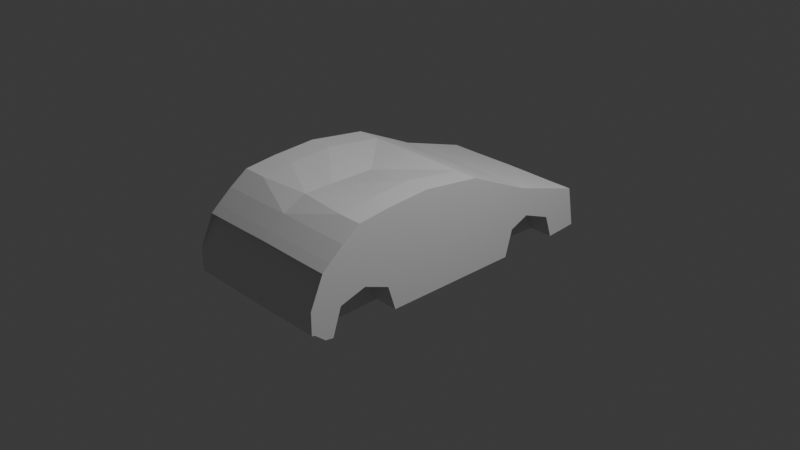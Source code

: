 # Source: carro.blend  (saved by Blender 5.0.118; exported with 4.5.12 LTS)
import bpy
from mathutils import Matrix  # noqa: F401  (used for matrix-valued properties, if any)

bpy.ops.wm.read_factory_settings(use_empty=True)
scene = bpy.context.scene
scene.name = 'Scene'

# ---- collections
col_collection = bpy.data.collections.new('Collection'); scene.collection.children.link(col_collection)

# ---- materials (node trees are filled in below, after node groups)
mat_material = bpy.data.materials.new('Material')
mat_material.alpha_threshold = 0.0
mat_material.use_backface_culling_lightprobe_volume = False
mat_material.roughness = 0.5
mat_material.line_color = (0.0, 0.0, 0.0, 1.0)

# ---- material node trees
mat_material.use_nodes = True; mat_material.node_tree.nodes.clear()
_N = mat_material.node_tree.nodes; _L = mat_material.node_tree.links
n0 = _N.new('ShaderNodeOutputMaterial'); n0.name = 'Material Output'; n0.location = (200, 100)
n1 = _N.new('ShaderNodeBsdfPrincipled'); n1.name = 'Principled BSDF'; n1.location = (-200, 100)
_L.new(n1.outputs[0], n0.inputs[0])
n0.is_active_output = True

# ---- world
world_world = bpy.data.worlds.new('World'); scene.world = world_world
world_world.use_nodes = True; world_world.node_tree.nodes.clear()
_N = world_world.node_tree.nodes; _L = world_world.node_tree.links
n0 = _N.new('ShaderNodeOutputWorld'); n0.name = 'World Output'; n0.location = (200, 100)
n1 = _N.new('ShaderNodeBackground'); n1.name = 'Background'; n1.location = (-200, 100)
n1.inputs[0].default_value = (0.05088, 0.05088, 0.05088, 1.0)
_L.new(n1.outputs[0], n0.inputs[0])
n0.is_active_output = True
world_world.color = (0.05088, 0.05088, 0.05088)
world_world.sun_shadow_jitter_overblur = 0.0

# ---- cameras
cam_camera = bpy.data.cameras.new('Camera')
cam_camera.clip_end = 100.0
cam_camera.ortho_scale = 7.314

# ---- lights
light_light = bpy.data.lights.new('Light', 'POINT')
light_light.energy = 1000.0
light_light.shadow_soft_size = 0.1

# ---- meshes
me_cube = bpy.data.meshes.new('Cube')
me_cube.from_pydata([(0.5637, 0.913, 0.328), (0.5637, 1.415, -0.3849), (0.5637, 0.2225, 0.6503), (0.5637, 0.7077, -0.3781), (0.5637, -1.198, 0.01635), (0.5637, 0.7885, -0.09353), (0.5637, -1.198, 0.01635), (0.5637, -0.8264, -0.3679), (0.5637, -1.25, 0.6672), (0.5637, -1.202, -0.3815), (0.5637, -1.196, 0.285), (0.5637, -1.444, 0.5315), (0.5637, -1.583, -0.3578), (0.5637, -1.6, 0.4026), (0.5637, -1.672, -0.343), (0.5637, -0.9141, -0.09562), (0.5637, -1.788, -0.2467), (0.5637, -1.198, 0.01635), (0.5637, -1.648, 0.2846), (0.5637, -1.682, 0.3314), (0.5637, -0.1147, -0.09464), (0.5637, -1.648, 0.2846), (0.5637, -1.648, 0.2846), (0.0, -1.648, 0.2903), (0.5637, -1.648, 0.2846), (0.5637, -1.648, 0.2846), (0.0, -1.648, 0.2903), (0.5637, -1.648, 0.2846), (0.0, -1.648, 0.2903), (0.5637, 1.767, -0.3611), (0.5637, 1.686, 0.08371), (0.5637, -0.9141, -0.09562), (0.5637, 1.715, -0.07471), (0.5637, 0.4558, 0.2828), (0.5637, 1.329, -0.1326), (0.5637, 0.7885, -0.09353), (0.5637, -0.9141, -0.09562), (0.5637, -1.198, 0.01635), (0.5637, -1.487, -0.06792), (0.5637, 1.736, -0.1902), (0.5637, -0.2976, 0.3145), (0.5637, 0.6155, 0.4668), (0.5637, 1.06, -0.3679), (0.5637, 0.4558, 0.2828), (0.5637, -0.2976, 0.3145), (0.5637, 1.004, -0.004573), (0.5637, -0.1061, -0.3727), (0.5637, -0.1147, -0.09464), (0.5637, 1.692, 0.05075), (0.5637, -1.198, 0.01635), (0.5637, 0.663, 0.404), (0.5637, 1.329, -0.1326), (0.5637, 1.415, -0.3849), (0.5637, 0.7885, -0.09353), (0.5637, 0.7077, -0.3781), (0.5637, 0.6155, 0.4668), (0.5637, 0.2225, 0.6503), (0.5637, -1.198, 0.01635), (0.5637, -0.9141, -0.09562), (0.5637, -0.8264, -0.3679), (0.5637, -0.901, 0.708), (0.5637, -1.198, 0.01635), (0.5637, -0.429, 0.7369), (0.5637, -0.1061, -0.3727), (0.5637, -1.25, 0.6672), (0.5637, 0.7885, -0.09353), (0.5637, -1.487, -0.06792), (0.5637, -1.583, -0.3578), (0.5637, -1.444, 0.5315), (0.5637, -1.672, -0.343), (0.5637, -1.6, 0.4026), (0.5637, -1.788, -0.2467), (0.5637, -0.9141, -0.09562), (0.5637, -1.825, 0.007269), (0.5637, -1.825, -0.1424), (0.5637, -1.825, -0.2358), (0.5637, -1.682, 0.3314), (0.5637, -0.8877, 0.285), (0.5637, -0.2976, 0.3145), (0.5637, -0.9141, -0.09562), (0.5637, -0.8877, 0.285), (0.5637, -1.196, 0.285), (0.5637, -1.196, 0.285), (0.5637, 0.7885, -0.09353), (0.5637, 0.4558, 0.2828), (0.5637, -0.8877, 0.285), (0.5637, -0.9141, -0.09562), (0.5637, 1.736, -0.1902), (0.5637, 1.767, -0.3611), (0.5637, 1.686, 0.08371), (0.5637, 0.4558, 0.2828), (0.5637, -0.8877, 0.285), (0.5637, -1.196, 0.285), (0.5637, -1.825, -0.01074), (0.5637, -1.825, -0.07931), (0.5637, -0.1147, -0.09464), (0.5637, -0.9141, -0.09562), (0.5637, 1.692, 0.05075), (0.5637, 1.715, -0.07471), (0.5637, -0.2976, 0.3145), (0.5637, -1.198, 0.01635), (0.5637, 1.004, -0.004573), (0.5637, -0.1147, -0.09464), (0.5637, 0.663, 0.404), (0.5637, 0.6155, 0.4668), (0.5637, 0.2225, 0.6503), (0.0, 0.8774, -0.3873), (0.5637, 0.7077, -0.3781), (0.0, 0.913, 0.3337), (0.5637, 0.913, 0.328), (0.5637, 1.06, -0.3679), (0.5637, 1.415, -0.3849), (0.0, 1.544, -0.3873), (0.0, 0.2225, 0.656), (0.0, 1.767, -0.3669), (0.0, 1.257, -0.3873), (0.0, 0.6155, 0.4726), (0.0, -0.8943, -0.3873), (0.5637, -0.8264, -0.3679), (0.5637, -1.202, -0.3815), (0.0, -1.648, 0.2903), (0.0, -1.648, 0.2903), (0.5637, -0.1061, -0.3727), (0.0, -0.06246, -0.3873), (0.0, -1.202, -0.3873), (0.5637, -1.25, 0.6672), (0.0, -1.192, 0.6594), (0.0, -1.553, -0.3873), (0.5637, -1.583, -0.3578), (0.5637, -1.444, 0.5315), (0.0, -1.444, 0.5373), (0.0, -1.611, -0.3487), (0.5637, -1.672, -0.343), (0.5637, -1.6, 0.4026), (0.0, -1.6, 0.4083), (0.0, -1.788, -0.2525), (0.5637, -1.788, -0.2467), (0.5637, -1.682, 0.3314), (0.0, -1.682, 0.3371), (0.0, -1.648, 0.2903), (0.0, -1.648, 0.2903), (0.5637, -1.648, 0.2846), (0.0, -1.682, 0.3371), (0.5637, -1.648, 0.2846), (0.0, -1.648, 0.2903), (0.5637, -1.648, 0.2846), (0.5637, 1.767, -0.3611), (0.0, 1.686, 0.08946), (0.5637, 1.686, 0.08371), (0.5637, 1.736, -0.1902), (0.0, 1.736, -0.1915), (0.5637, 1.692, 0.05075), (0.5637, 1.715, -0.07471), (0.0, 1.692, 0.05565), (0.0, 1.715, -0.07306), (0.0, -1.648, 0.2903), (0.5637, -1.648, 0.2846), (0.0, -1.192, 0.6594), (0.5637, -1.25, 0.6672), (0.5637, -1.682, 0.3314), (0.5637, -1.648, 0.2846), (0.0, -1.788, -0.2525), (0.5637, -1.788, -0.2467), (0.5637, 0.2225, 0.6503), (0.0, 0.2225, 0.656), (0.5637, -1.648, 0.2846), (0.5637, -0.901, 0.708), (0.0, -0.8841, 0.6594), (0.0, -0.3645, 0.6578), (0.5637, -0.429, 0.7369), (0.5637, -1.648, 0.2846), (0.0, -1.648, 0.2903), (0.5637, -1.825, -0.1424), (0.5637, -1.825, -0.2358), (0.0, -1.648, 0.2903), (0.0, -1.825, -0.2416), (0.5637, -1.825, 0.007269), (0.0, -1.825, 0.01302), (0.0, -1.825, -0.1437), (0.5637, -1.648, 0.2846), (0.5637, -1.825, 0.007269), (0.0, -1.825, 0.01302), (0.0, -1.648, 0.2903), (0.5637, -1.648, 0.2846), (0.0, -1.648, 0.2903), (0.5637, -1.648, 0.2846), (0.5637, -1.825, 0.007269), (0.0, -1.825, 0.01302), (0.5637, -1.825, -0.01074), (0.5637, -1.825, -0.07931), (0.0, -1.825, -0.005848), (0.0, -1.825, -0.07766), (0.8258, 0.6155, 0.4668), (0.8258, 0.2225, 0.6503), (0.8258, -0.8877, 0.285), (0.8258, -0.8877, 0.285), (0.8258, -1.196, 0.285), (0.8258, -1.196, 0.285), (0.8258, -1.196, 0.285), (0.8258, -1.198, 0.01635), (0.8258, -1.198, 0.01635), (0.8258, -0.2976, 0.3145), (0.8259, -1.825, 0.007269), (0.8259, -1.825, 0.007269), (0.8258, 0.6155, 0.4668), (0.8258, -1.6, 0.4026), (0.8258, -1.6, 0.4026), (0.8258, -1.444, 0.5315), (0.8258, -1.196, 0.285), (0.8259, -1.648, 0.2846), (0.8259, -1.648, 0.2846), (0.8258, 0.9597, 0.2754), (0.8258, 0.9597, 0.2754), (0.8259, -1.648, 0.2846), (0.8259, -1.648, 0.2846), (0.8259, -1.648, 0.2846), (0.8259, -1.648, 0.2846), (0.8259, -1.648, 0.2846), (0.8258, -1.198, 0.01635), (0.8258, 1.686, 0.08371), (0.8258, 0.913, 0.328), (0.8259, -1.648, 0.2846), (0.8259, -1.648, 0.2846), (0.8258, -0.2976, 0.3145), (0.8259, -1.648, 0.2846), (0.8259, -1.648, 0.2846), (0.8259, -1.648, 0.2846), (0.8258, -1.198, 0.01635), (0.8259, -1.648, 0.2846), (0.8259, -1.648, 0.2846), (0.8259, -1.648, 0.2846), (0.8259, -1.648, 0.2846), (0.8258, 0.913, 0.328), (0.8258, -1.444, 0.5315), (0.8258, -1.6, 0.4026), (0.8258, 0.663, 0.404), (0.8258, 0.663, 0.404), (0.8258, 1.686, 0.08371), (0.8259, -1.825, 0.007269), (0.8259, -1.825, 0.007269), (0.8258, 0.6155, 0.4668), (0.8258, 0.2225, 0.6503), (0.8259, -1.648, 0.2846), (0.8258, 1.329, -0.1326), (0.8258, 1.415, -0.3849), (0.8258, 0.7885, -0.09353), (0.8258, 0.7077, -0.3781), (0.8258, -0.9141, -0.09562), (0.8258, -0.8264, -0.3679), (0.8258, 0.913, 0.328), (0.8258, -0.429, 0.7369), (0.8258, -0.1061, -0.3727), (0.8258, -1.682, 0.3314), (0.8258, -1.682, 0.3314), (0.8258, -1.25, 0.6672), (0.8258, -0.901, 0.708), (0.8258, -1.487, -0.06792), (0.8258, -1.583, -0.3578), (0.8258, -1.607, -0.05644), (0.8258, -1.672, -0.343), (0.8258, -1.788, -0.1533), (0.8258, -1.788, -0.2467), (0.8258, -1.788, -0.003623), (0.8259, -1.825, -0.2358), (0.8259, -1.825, -0.2358), (0.8259, -1.825, -0.1424), (0.8259, -1.825, -0.1424), (0.8258, -1.788, -0.003623), (0.8258, 0.2225, 0.6503), (0.8258, 0.2225, 0.6503), (0.8258, 1.686, 0.08371), (0.8258, -1.444, 0.5315), (0.8258, -0.8877, 0.285), (0.8259, -1.648, 0.2846), (0.8259, -1.648, 0.2846), (0.8259, -1.825, 0.007269), (0.8259, -1.648, 0.2846), (0.8259, -1.648, 0.2846), (0.8258, 1.736, -0.1902), (0.8258, 1.767, -0.3611), (0.8258, 1.138, 0.07528), (0.8258, 0.2711, 0.5738), (0.8258, 0.4558, 0.2828), (0.8258, -0.8983, 0.62), (0.8258, -1.239, 0.5877), (0.8258, -1.452, 0.4639), (0.8258, -1.483, 0.2063), (0.8258, -1.601, 0.3474), (0.8258, -1.604, 0.1371), (0.8258, -1.788, -0.02164), (0.8258, -1.788, -0.0902), (0.8259, -1.825, -0.01074), (0.8259, -1.825, -0.07931), (0.8258, 1.692, 0.05075), (0.8258, 1.715, -0.07471), (0.8258, -0.2976, 0.3145), (0.8258, 0.8439, 0.1647), (0.8259, -1.648, 0.2846), (0.8258, 1.004, -0.004573), (0.8258, -0.1147, -0.09464), (0.8258, -0.429, 0.7369), (0.8258, -0.344, 0.6422), (0.8259, -1.825, 0.007269), (0.8259, -1.648, 0.2846), (0.8258, -0.1147, -0.09464), (0.8258, -0.9141, -0.09562), (0.8258, -0.2976, 0.3145), (0.8258, 0.7885, -0.09353), (0.8258, -0.8877, 0.285), (0.8258, 0.4558, 0.2828), (0.0, 0.913, 0.3337), (0.0, 0.2225, 0.656), (0.0, 0.6155, 0.4726), (0.0, -1.192, 0.6594), (0.0, 0.2225, 0.656), (0.0, -0.8841, 0.6594), (0.0, -0.3645, 0.6578)], [], [(19, 13, 133, 137), (41, 104, 204, 192), (105, 2, 193, 268), (165, 145, 226, 273), (7, 9, 119, 118), (48, 32, 152, 151), (76, 19, 137, 159), (56, 2, 105, 163), (14, 16, 136, 132), (68, 11, 207, 233), (8, 64, 158, 125), (8, 11, 68, 64), (63, 54, 246, 251), (13, 19, 76, 70), (3, 35, 53, 54), (62, 60, 255, 250), (58, 59, 248, 247), (70, 76, 252, 234), (94, 93, 188, 189), (77, 80, 308, 194), (34, 1, 52, 51), (12, 38, 66, 67), (32, 48, 97, 98), (38, 37, 100, 66), (18, 21, 210, 209), (179, 170, 225, 277), (44, 78, 223, 306), (35, 45, 101, 53), (29, 1, 111, 146), (42, 45, 35, 3), (93, 73, 176, 188), (7, 36, 37, 9), (9, 37, 38, 12), (16, 14, 69, 71), (92, 91, 272, 196), (39, 32, 98, 87), (46, 3, 54, 63), (3, 46, 122, 107), (159, 179, 277, 253), (1, 34, 45, 42), (7, 46, 63, 59), (39, 29, 146, 149), (148, 109, 249, 270), (12, 14, 132, 128), (1, 42, 110, 111), (54, 53, 245, 246), (22, 141, 274, 213), (101, 51, 243, 298), (51, 52, 244, 243), (180, 176, 238, 202), (61, 17, 200, 199), (1, 29, 88, 52), (74, 172, 266, 265), (50, 41, 55, 103), (36, 7, 59, 58), (29, 39, 87, 88), (45, 34, 51, 101), (14, 12, 67, 69), (48, 30, 89, 97), (71, 75, 173, 162), (4, 31, 305, 227), (169, 62, 250, 300), (71, 69, 259, 261), (74, 94, 189, 172), (82, 81, 197, 198), (10, 82, 198, 208), (98, 97, 293, 294), (141, 160, 230, 274), (9, 12, 128, 119), (2, 56, 241, 193), (103, 55, 240, 235), (170, 165, 273, 225), (43, 44, 306, 309), (97, 89, 237, 293), (28, 27, 145, 140), (11, 8, 125, 129), (65, 43, 309, 307), (64, 60, 166, 158), (93, 94, 292, 291), (26, 25, 143, 144), (30, 48, 151, 148), (173, 75, 263, 264), (42, 3, 107, 110), (81, 92, 196, 197), (80, 10, 208, 308), (41, 0, 109, 104), (22, 23, 120, 141), (66, 100, 218, 256), (73, 93, 291, 239), (186, 180, 202, 302), (133, 13, 206, 205), (91, 85, 195, 272), (91, 92, 81, 85), (90, 99, 40, 33), (100, 61, 199, 218), (179, 185, 303, 277), (85, 77, 194, 195), (95, 65, 307, 304), (11, 129, 271, 207), (102, 58, 247, 299), (185, 186, 302, 303), (53, 101, 298, 245), (156, 143, 216, 297), (87, 98, 294, 278), (37, 36, 72, 57), (172, 173, 264, 266), (60, 62, 169, 166), (69, 67, 257, 259), (31, 95, 304, 305), (75, 71, 261, 263), (27, 18, 209, 217), (17, 4, 227, 200), (94, 74, 265, 292), (55, 41, 192, 240), (64, 68, 233, 254), (145, 27, 217, 226), (41, 50, 236, 192), (183, 156, 297, 221), (115, 110, 107, 106), (104, 116, 113, 105), (117, 118, 119, 124), (123, 122, 118, 117), (125, 126, 130, 129), (127, 128, 132, 131), (124, 119, 128, 127), (129, 130, 134, 133), (131, 132, 136, 135), (133, 134, 138, 137), (140, 145, 165, 139), (153, 147, 148, 151), (111, 112, 114, 146), (108, 109, 148, 147), (150, 154, 152, 149), (144, 143, 156, 155), (126, 125, 158, 157), (137, 138, 142, 159), (114, 150, 149, 146), (109, 108, 116, 104), (112, 111, 110, 115), (141, 120, 121, 160), (135, 136, 162, 161), (106, 107, 122, 123), (154, 153, 151, 152), (105, 113, 164, 163), (169, 168, 167, 166), (166, 167, 157, 158), (159, 142, 174, 179), (177, 176, 180, 181), (188, 176, 177, 190), (179, 174, 182, 185), (161, 162, 173, 175), (179, 174, 171, 170), (174, 179, 160, 121), (179, 174, 184, 183), (183, 184, 155, 156), (185, 182, 187, 186), (181, 180, 186, 187), (170, 171, 139, 165), (172, 189, 191, 178), (173, 172, 178, 175), (163, 164, 168, 169), (189, 188, 190, 191), (46, 7, 118, 122), (32, 39, 149, 152), (16, 71, 162, 136), (85, 81, 82, 77), (61, 57, 49, 17), (67, 66, 256, 257), (57, 72, 15, 49), (102, 53, 5, 47), (129, 133, 205, 271), (100, 37, 57, 61), (58, 102, 47, 79), (53, 90, 33, 5), (36, 58, 79, 72), (17, 49, 6, 4), (86, 20, 95, 31), (83, 84, 43, 65), (52, 88, 279, 244), (5, 33, 84, 83), (47, 5, 83, 20), (72, 79, 86, 15), (79, 47, 20, 86), (25, 24, 214, 215), (33, 40, 78, 84), (6, 96, 31, 4), (176, 73, 239, 238), (60, 64, 254, 255), (78, 40, 201, 223), (84, 78, 44, 43), (88, 87, 278, 279), (49, 15, 96, 6), (15, 86, 31, 96), (20, 83, 65, 95), (77, 82, 10, 80), (228, 222, 221, 297), (229, 213, 274, 230), (217, 242, 273, 226), (222, 231, 277, 221), (192, 193, 241, 240), (220, 212, 211, 232), (263, 265, 266, 264), (220, 219, 270, 249), (206, 207, 271, 205), (196, 218, 199, 197), (215, 214, 222, 228), (231, 229, 230, 277), (214, 210, 231, 222), (210, 213, 229, 231), (212, 220, 192, 236), (224, 231, 277, 225), (212, 236, 235, 211), (231, 252, 253, 277), (209, 210, 231, 224), (219, 220, 232, 237), (207, 206, 234, 233), (215, 228, 297, 216), (217, 209, 224, 242), (235, 240, 241, 281), (243, 244, 279, 278), (301, 250, 255, 283), (193, 192, 204, 268), (283, 255, 254, 284), (284, 254, 233, 285), (285, 233, 234, 287), (289, 262, 239, 291), (287, 234, 262, 289), (262, 267, 203, 239), (262, 234, 252, 267), (239, 203, 202, 238), (267, 252, 231, 203), (242, 224, 225, 273), (250, 241, 269, 300), (203, 231, 276, 275), (203, 275, 302, 202), (258, 288, 290, 260), (260, 290, 292, 265), (256, 286, 288, 258), (218, 196, 286, 256), (211, 280, 294, 293), (298, 296, 282, 245), (251, 299, 247, 248), (257, 256, 258, 259), (261, 260, 265, 263), (259, 258, 260, 261), (276, 231, 277, 303), (280, 243, 278, 294), (243, 280, 296, 298), (246, 245, 299, 251), (281, 241, 250, 301), (282, 281, 301, 295), (280, 211, 235, 296), (232, 211, 293, 237), (275, 276, 303, 302), (288, 287, 289, 290), (290, 289, 291, 292), (286, 285, 287, 288), (196, 284, 285, 286), (272, 283, 284, 196), (295, 301, 283, 272), (296, 235, 281, 282), (197, 199, 200, 198), (295, 272, 195, 201), (198, 200, 227, 208), (201, 195, 194, 223), (305, 308, 208, 227), (304, 306, 308, 305), (307, 309, 306, 304), (223, 194, 308, 306), (109, 0, 220, 249), (99, 90, 282, 295), (13, 70, 234, 206), (0, 41, 192, 220), (56, 163, 269, 241), (160, 179, 277, 230), (53, 102, 299, 245), (90, 53, 245, 282), (21, 22, 213, 210), (59, 63, 251, 248), (50, 103, 235, 236), (40, 99, 295, 201), (24, 21, 210, 214), (104, 105, 268, 204), (76, 159, 253, 252), (179, 183, 221, 277), (89, 30, 219, 237), (163, 169, 300, 269), (143, 25, 215, 216), (30, 148, 270, 219), (168, 164, 314, 316), (116, 108, 310, 312), (167, 168, 316, 315), (113, 116, 312, 311), (157, 167, 315, 313)])
_uv = me_cube.uv_layers.new(name='UVMap')
_uv.uv.foreach_set('vector', [0.6067, 0.6158, 0.6067, 0.6158, 0.6067, 0.6158, 0.6067, 0.6158, 0.6345, 0.5499, 0.6345, 0.5499, 0.6345, 0.5499, 0.6345, 0.5499, 0.6067, 0.6158, 0.6067, 0.6158, 0.6067, 0.6158, 0.6067, 0.6158, 0.0, 0.0, 0.0, 0.0, 0.0, 0.0, 0.0, 0.0, 0.4499, 0.6158, 0.4499, 0.6158, 0.4499, 0.6158, 0.4499, 0.6158, 0.6387, 0.5, 0.5745, 0.5, 0.5745, 0.5, 0.6387, 0.5, 0.6067, 0.6158, 0.6067, 0.6158, 0.6067, 0.6158, 0.6067, 0.6158, 0.6067, 0.6158, 0.6067, 0.6158, 0.6067, 0.6158, 0.6067, 0.6158, 0.4499, 0.6158, 0.4499, 0.6158, 0.4499, 0.6158, 0.4499, 0.6158, 0.6067, 0.6158, 0.6067, 0.6158, 0.6067, 0.6158, 0.6067, 0.6158, 0.6067, 0.6158, 0.6067, 0.6158, 0.6067, 0.6158, 0.6067, 0.6158, 0.6067, 0.6158, 0.6067, 0.6158, 0.6067, 0.6158, 0.6067, 0.6158, 0.4499, 0.6158, 0.4499, 0.6158, 0.4499, 0.6158, 0.4499, 0.6158, 0.6067, 0.6158, 0.6067, 0.6158, 0.6067, 0.6158, 0.6067, 0.6158, 0.4499, 0.6158, 0.5101, 0.6158, 0.5101, 0.6158, 0.4499, 0.6158, 0.6067, 0.6158, 0.6067, 0.6158, 0.6067, 0.6158, 0.6067, 0.6158, 0.5101, 0.6158, 0.4499, 0.6158, 0.4499, 0.6158, 0.5101, 0.6158, 0.6067, 0.6158, 0.6067, 0.6158, 0.6067, 0.6158, 0.6067, 0.6158, 0.5508, 0.6158, 0.595, 0.6158, 0.595, 0.6158, 0.5508, 0.6158, 0.5508, 0.6158, 0.5508, 0.6158, 0.5508, 0.6158, 0.5508, 0.6158, 0.5154, 0.5, 0.4279, 0.5, 0.4279, 0.5, 0.5154, 0.5, 0.4499, 0.6158, 0.5101, 0.6158, 0.5101, 0.6158, 0.4499, 0.6158, 0.5745, 0.5, 0.6387, 0.5, 0.6387, 0.5, 0.5745, 0.5, 0.5101, 0.6158, 0.5101, 0.6158, 0.5101, 0.6158, 0.5101, 0.6158, 0.0, 0.0, 0.0, 0.0, 0.0, 0.0, 0.0, 0.0, 0.6067, 0.6158, 0.6067, 0.6158, 0.6067, 0.6158, 0.6067, 0.6158, 0.5508, 0.6158, 0.5508, 0.6158, 0.5508, 0.6158, 0.5508, 0.6158, 0.5101, 0.6158, 0.5131, 0.5499, 0.5131, 0.5499, 0.5101, 0.6158, 0.4279, 0.5, 0.4279, 0.5, 0.4279, 0.5, 0.4279, 0.5, 0.4374, 0.5499, 0.5131, 0.5499, 0.5101, 0.6158, 0.4499, 0.6158, 0.595, 0.6158, 0.6067, 0.6158, 0.6067, 0.6158, 0.595, 0.6158, 0.4499, 0.6158, 0.5101, 0.6158, 0.5101, 0.6158, 0.4499, 0.6158, 0.4499, 0.6158, 0.5101, 0.6158, 0.5101, 0.6158, 0.4499, 0.6158, 0.4499, 0.6158, 0.4499, 0.6158, 0.4499, 0.6158, 0.4499, 0.6158, 0.5508, 0.6158, 0.5508, 0.6158, 0.5508, 0.6158, 0.5508, 0.6158, 0.5154, 0.5, 0.5745, 0.5, 0.5745, 0.5, 0.5154, 0.5, 0.4499, 0.6158, 0.4499, 0.6158, 0.4499, 0.6158, 0.4499, 0.6158, 0.4499, 0.6158, 0.4499, 0.6158, 0.4499, 0.6158, 0.4499, 0.6158, 0.6067, 0.6158, 0.6067, 0.6158, 0.6067, 0.6158, 0.6067, 0.6158, 0.4279, 0.5, 0.5154, 0.5, 0.5131, 0.5499, 0.4374, 0.5499, 0.4499, 0.6158, 0.4499, 0.6158, 0.4499, 0.6158, 0.4499, 0.6158, 0.5154, 0.5, 0.4279, 0.5, 0.4279, 0.5, 0.5154, 0.5, 0.6556, 0.5, 0.6556, 0.5, 0.6556, 0.5, 0.6556, 0.5, 0.4499, 0.6158, 0.4499, 0.6158, 0.4499, 0.6158, 0.4499, 0.6158, 0.4279, 0.5, 0.4374, 0.5499, 0.4374, 0.5499, 0.4279, 0.5, 0.4499, 0.6158, 0.5101, 0.6158, 0.5101, 0.6158, 0.4499, 0.6158, 0.0, 0.0, 0.0, 0.0, 0.0, 0.0, 0.0, 0.0, 0.5131, 0.5499, 0.5154, 0.5, 0.5154, 0.5, 0.5131, 0.5499, 0.5154, 0.5, 0.4279, 0.5, 0.4279, 0.5, 0.5154, 0.5, 0.6067, 0.6158, 0.6067, 0.6158, 0.6067, 0.6158, 0.6067, 0.6158, 0.5101, 0.6158, 0.5101, 0.6158, 0.5101, 0.6158, 0.5101, 0.6158, 0.4279, 0.5, 0.4279, 0.5, 0.4279, 0.5, 0.4279, 0.5, 0.5101, 0.6158, 0.5101, 0.6158, 0.5101, 0.6158, 0.5101, 0.6158, 0.6199, 0.5499, 0.6345, 0.5499, 0.6345, 0.5499, 0.6199, 0.5499, 0.5101, 0.6158, 0.4499, 0.6158, 0.4499, 0.6158, 0.5101, 0.6158, 0.4279, 0.5, 0.5154, 0.5, 0.5154, 0.5, 0.4279, 0.5, 0.5131, 0.5499, 0.5154, 0.5, 0.5154, 0.5, 0.5131, 0.5499, 0.4499, 0.6158, 0.4499, 0.6158, 0.4499, 0.6158, 0.4499, 0.6158, 0.6387, 0.5, 0.6556, 0.5, 0.6556, 0.5, 0.6387, 0.5, 0.4499, 0.6158, 0.4499, 0.6158, 0.4499, 0.6158, 0.4499, 0.6158, 0.5101, 0.6158, 0.5101, 0.6158, 0.5101, 0.6158, 0.5101, 0.6158, 0.6067, 0.6158, 0.6067, 0.6158, 0.6067, 0.6158, 0.6067, 0.6158, 0.4499, 0.6158, 0.4499, 0.6158, 0.4499, 0.6158, 0.4499, 0.6158, 0.5101, 0.6158, 0.5508, 0.6158, 0.5508, 0.6158, 0.5101, 0.6158, 0.5508, 0.6158, 0.5508, 0.6158, 0.5508, 0.6158, 0.5508, 0.6158, 0.5508, 0.6158, 0.5508, 0.6158, 0.5508, 0.6158, 0.5508, 0.6158, 0.5745, 0.5, 0.6387, 0.5, 0.6387, 0.5, 0.5745, 0.5, 0.0, 0.0, 0.0, 0.0, 0.0, 0.0, 0.0, 0.0, 0.4499, 0.6158, 0.4499, 0.6158, 0.4499, 0.6158, 0.4499, 0.6158, 0.6067, 0.6158, 0.6067, 0.6158, 0.6067, 0.6158, 0.6067, 0.6158, 0.6199, 0.5499, 0.6345, 0.5499, 0.6345, 0.5499, 0.6199, 0.5499, 0.6067, 0.6158, 0.6067, 0.6158, 0.6067, 0.6158, 0.6067, 0.6158, 0.5508, 0.6158, 0.5508, 0.6158, 0.5508, 0.6158, 0.5508, 0.6158, 0.6387, 0.5, 0.6556, 0.5, 0.6556, 0.5, 0.6387, 0.5, 0.0, 0.0, 0.0, 0.0, 0.0, 0.0, 0.0, 0.0, 0.6067, 0.6158, 0.6067, 0.6158, 0.6067, 0.6158, 0.6067, 0.6158, 0.5101, 0.6158, 0.5508, 0.6158, 0.5508, 0.6158, 0.5101, 0.6158, 0.6067, 0.6158, 0.6067, 0.6158, 0.6067, 0.6158, 0.6067, 0.6158, 0.595, 0.6158, 0.5508, 0.6158, 0.5508, 0.6158, 0.595, 0.6158, 0.0, 0.0, 0.0, 0.0, 0.0, 0.0, 0.0, 0.0, 0.6556, 0.5, 0.6387, 0.5, 0.6387, 0.5, 0.6556, 0.5, 0.4499, 0.6158, 0.4499, 0.6158, 0.4499, 0.6158, 0.4499, 0.6158, 0.4374, 0.5499, 0.4499, 0.6158, 0.4499, 0.6158, 0.4374, 0.5499, 0.5508, 0.6158, 0.5508, 0.6158, 0.5508, 0.6158, 0.5508, 0.6158, 0.5508, 0.6158, 0.5508, 0.6158, 0.5508, 0.6158, 0.5508, 0.6158, 0.6345, 0.5499, 0.6556, 0.5, 0.6556, 0.5, 0.6345, 0.5499, 0.0, 0.0, 0.0, 0.0, 0.0, 0.0, 0.0, 0.0, 0.5101, 0.6158, 0.5101, 0.6158, 0.5101, 0.6158, 0.5101, 0.6158, 0.6067, 0.6158, 0.595, 0.6158, 0.595, 0.6158, 0.6067, 0.6158, 0.6067, 0.6158, 0.6067, 0.6158, 0.6067, 0.6158, 0.6067, 0.6158, 0.6067, 0.6158, 0.6067, 0.6158, 0.6067, 0.6158, 0.6067, 0.6158, 0.5508, 0.6158, 0.5508, 0.6158, 0.5508, 0.6158, 0.5508, 0.6158, 0.5508, 0.6158, 0.5508, 0.6158, 0.5508, 0.6158, 0.5508, 0.6158, 0.5508, 0.6158, 0.5508, 0.6158, 0.5508, 0.6158, 0.5508, 0.6158, 0.5101, 0.6158, 0.5101, 0.6158, 0.5101, 0.6158, 0.5101, 0.6158, 0.6067, 0.6158, 0.6067, 0.6158, 0.6067, 0.6158, 0.6067, 0.6158, 0.5508, 0.6158, 0.5508, 0.6158, 0.5508, 0.6158, 0.5508, 0.6158, 0.5101, 0.6158, 0.5101, 0.6158, 0.5101, 0.6158, 0.5101, 0.6158, 0.6067, 0.6158, 0.6067, 0.6158, 0.6067, 0.6158, 0.6067, 0.6158, 0.5101, 0.6158, 0.5101, 0.6158, 0.5101, 0.6158, 0.5101, 0.6158, 0.6067, 0.6158, 0.6067, 0.6158, 0.6067, 0.6158, 0.6067, 0.6158, 0.5101, 0.6158, 0.5131, 0.5499, 0.5131, 0.5499, 0.5101, 0.6158, 0.0, 0.0, 0.0, 0.0, 0.0, 0.0, 0.0, 0.0, 0.5154, 0.5, 0.5745, 0.5, 0.5745, 0.5, 0.5154, 0.5, 0.5101, 0.6158, 0.5101, 0.6158, 0.5101, 0.6158, 0.5101, 0.6158, 0.5101, 0.6158, 0.4499, 0.6158, 0.4499, 0.6158, 0.5101, 0.6158, 0.6067, 0.6158, 0.6067, 0.6158, 0.6067, 0.6158, 0.6067, 0.6158, 0.4499, 0.6158, 0.4499, 0.6158, 0.4499, 0.6158, 0.4499, 0.6158, 0.5101, 0.6158, 0.5101, 0.6158, 0.5101, 0.6158, 0.5101, 0.6158, 0.4499, 0.6158, 0.4499, 0.6158, 0.4499, 0.6158, 0.4499, 0.6158, 0.0, 0.0, 0.0, 0.0, 0.0, 0.0, 0.0, 0.0, 0.5101, 0.6158, 0.5101, 0.6158, 0.5101, 0.6158, 0.5101, 0.6158, 0.5508, 0.6158, 0.5101, 0.6158, 0.5101, 0.6158, 0.5508, 0.6158, 0.6345, 0.5499, 0.6345, 0.5499, 0.6345, 0.5499, 0.6345, 0.5499, 0.6067, 0.6158, 0.6067, 0.6158, 0.6067, 0.6158, 0.6067, 0.6158, 0.0, 0.0, 0.0, 0.0, 0.0, 0.0, 0.0, 0.0, 0.6345, 0.5499, 0.6199, 0.5499, 0.6199, 0.5499, 0.6345, 0.5499, 0.6067, 0.6158, 0.6067, 0.6158, 0.6067, 0.6158, 0.6067, 0.6158, 0.2499, 0.4592, 0.4374, 0.5499, 0.4499, 0.6158, 0.2499, 0.5942, 0.6345, 0.5499, 0.7547, 0.4593, 0.7499, 0.5943, 0.6067, 0.6158, 0.2499, 0.5942, 0.4499, 0.6158, 0.4499, 0.6158, 0.2499, 0.5942, 0.2499, 0.5942, 0.4499, 0.6158, 0.4499, 0.6158, 0.2499, 0.5942, 0.6067, 0.6158, 0.7499, 0.5943, 0.7499, 0.5943, 0.6067, 0.6158, 0.2499, 0.5942, 0.4499, 0.6158, 0.4499, 0.6158, 0.2499, 0.5942, 0.2499, 0.5942, 0.4499, 0.6158, 0.4499, 0.6158, 0.2499, 0.5942, 0.6067, 0.6158, 0.7499, 0.5943, 0.7499, 0.5943, 0.6067, 0.6158, 0.2499, 0.5942, 0.4499, 0.6158, 0.4499, 0.6158, 0.2499, 0.5942, 0.6067, 0.6158, 0.7499, 0.5943, 0.7499, 0.5943, 0.6067, 0.6158, 0.0, 0.0, 0.0, 0.0, 0.0, 0.0, 0.0, 0.0, 0.6373, 0.375, 0.6558, 0.375, 0.6556, 0.5, 0.6387, 0.5, 0.4279, 0.5, 0.25, 0.357, 0.25, 0.357, 0.4279, 0.5, 0.7582, 0.3571, 0.6556, 0.5, 0.6556, 0.5, 0.7582, 0.3571, 0.5025, 0.375, 0.5671, 0.375, 0.5745, 0.5, 0.5154, 0.5, 0.0, 0.0, 0.0, 0.0, 0.0, 0.0, 0.0, 0.0, 0.7499, 0.5943, 0.6067, 0.6158, 0.6067, 0.6158, 0.7499, 0.5943, 0.6067, 0.6158, 0.7499, 0.5943, 0.7499, 0.5943, 0.6067, 0.6158, 0.4068, 0.375, 0.5025, 0.375, 0.5154, 0.5, 0.4279, 0.5, 0.6556, 0.5, 0.7582, 0.3571, 0.7547, 0.4593, 0.6345, 0.5499, 0.25, 0.357, 0.4279, 0.5, 0.4374, 0.5499, 0.2499, 0.4592, 0.0, 0.0, 0.0, 0.0, 0.0, 0.0, 0.0, 0.0, 0.2499, 0.5942, 0.4499, 0.6158, 0.4499, 0.6158, 0.2499, 0.5942, 0.2499, 0.5942, 0.4499, 0.6158, 0.4499, 0.6158, 0.2499, 0.5942, 0.5671, 0.375, 0.6373, 0.375, 0.6387, 0.5, 0.5745, 0.5, 0.6067, 0.6158, 0.7499, 0.5943, 0.7499, 0.5943, 0.6067, 0.6158, 0.6067, 0.6158, 0.7499, 0.5943, 0.7499, 0.5943, 0.6067, 0.6158, 0.6067, 0.6158, 0.7499, 0.5943, 0.7499, 0.5943, 0.6067, 0.6158, 0.6067, 0.6158, 0.7499, 0.5943, 0.7499, 0.5943, 0.6067, 0.6158, 0.6561, 0.875, 0.6067, 0.6158, 0.6067, 0.6158, 0.6561, 0.875, 0.595, 0.6158, 0.6067, 0.6158, 0.6561, 0.875, 0.6381, 0.875, 0.6067, 0.6158, 0.7499, 0.5943, 0.7499, 0.5943, 0.6067, 0.6158, 0.2499, 0.5942, 0.4499, 0.6158, 0.4499, 0.6158, 0.2499, 0.5942, 0.6067, 0.6158, 0.7499, 0.5943, 0.7499, 0.5943, 0.6067, 0.6158, 0.7499, 0.5943, 0.6067, 0.6158, 0.6067, 0.6158, 0.7499, 0.5943, 0.6067, 0.6158, 0.7499, 0.5943, 0.7499, 0.5943, 0.6067, 0.6158, 0.6067, 0.6158, 0.7499, 0.5943, 0.7499, 0.5943, 0.6067, 0.6158, 0.6067, 0.6158, 0.7499, 0.5943, 0.7499, 0.5943, 0.6067, 0.6158, 0.6561, 0.875, 0.6067, 0.6158, 0.6067, 0.6158, 0.6561, 0.875, 0.6067, 0.6158, 0.7499, 0.5943, 0.7499, 0.5943, 0.6067, 0.6158, 0.5101, 0.6158, 0.5508, 0.6158, 0.5697, 0.875, 0.5068, 0.875, 0.4499, 0.6158, 0.5101, 0.6158, 0.5068, 0.875, 0.4136, 0.875, 0.6067, 0.6158, 0.7499, 0.5943, 0.7499, 0.5943, 0.6067, 0.6158, 0.5508, 0.6158, 0.595, 0.6158, 0.6381, 0.875, 0.5697, 0.875, 0.4499, 0.6158, 0.4499, 0.6158, 0.4499, 0.6158, 0.4499, 0.6158, 0.5745, 0.5, 0.5154, 0.5, 0.5154, 0.5, 0.5745, 0.5, 0.4499, 0.6158, 0.4499, 0.6158, 0.4499, 0.6158, 0.4499, 0.6158, 0.5508, 0.6158, 0.5508, 0.6158, 0.5508, 0.6158, 0.5508, 0.6158, 0.5101, 0.6158, 0.5101, 0.6158, 0.5101, 0.6158, 0.5101, 0.6158, 0.4499, 0.6158, 0.5101, 0.6158, 0.5101, 0.6158, 0.4499, 0.6158, 0.5101, 0.6158, 0.5101, 0.6158, 0.5101, 0.6158, 0.5101, 0.6158, 0.5101, 0.6158, 0.5101, 0.6158, 0.5101, 0.6158, 0.5101, 0.6158, 0.6067, 0.6158, 0.6067, 0.6158, 0.6067, 0.6158, 0.6067, 0.6158, 0.5101, 0.6158, 0.5101, 0.6158, 0.5101, 0.6158, 0.5101, 0.6158, 0.5101, 0.6158, 0.5101, 0.6158, 0.5101, 0.6158, 0.5101, 0.6158, 0.5101, 0.6158, 0.5508, 0.6158, 0.5508, 0.6158, 0.5101, 0.6158, 0.5101, 0.6158, 0.5101, 0.6158, 0.5101, 0.6158, 0.5101, 0.6158, 0.5101, 0.6158, 0.5101, 0.6158, 0.5101, 0.6158, 0.5101, 0.6158, 0.5101, 0.6158, 0.5101, 0.6158, 0.5101, 0.6158, 0.5101, 0.6158, 0.5101, 0.6158, 0.5508, 0.6158, 0.5508, 0.6158, 0.5101, 0.6158, 0.4279, 0.5, 0.4279, 0.5, 0.4279, 0.5, 0.4279, 0.5, 0.5101, 0.6158, 0.5508, 0.6158, 0.5508, 0.6158, 0.5101, 0.6158, 0.5101, 0.6158, 0.5101, 0.6158, 0.5101, 0.6158, 0.5101, 0.6158, 0.5101, 0.6158, 0.5101, 0.6158, 0.5101, 0.6158, 0.5101, 0.6158, 0.5101, 0.6158, 0.5101, 0.6158, 0.5101, 0.6158, 0.5101, 0.6158, 0.0, 0.0, 0.0, 0.0, 0.0, 0.0, 0.0, 0.0, 0.5508, 0.6158, 0.5508, 0.6158, 0.5508, 0.6158, 0.5508, 0.6158, 0.5101, 0.6158, 0.5101, 0.6158, 0.5101, 0.6158, 0.5101, 0.6158, 0.6067, 0.6158, 0.6067, 0.6158, 0.6067, 0.6158, 0.6067, 0.6158, 0.6067, 0.6158, 0.6067, 0.6158, 0.6067, 0.6158, 0.6067, 0.6158, 0.5508, 0.6158, 0.5508, 0.6158, 0.5508, 0.6158, 0.5508, 0.6158, 0.5508, 0.6158, 0.5508, 0.6158, 0.5508, 0.6158, 0.5508, 0.6158, 0.4279, 0.5, 0.5154, 0.5, 0.5154, 0.5, 0.4279, 0.5, 0.5101, 0.6158, 0.5101, 0.6158, 0.5101, 0.6158, 0.5101, 0.6158, 0.5101, 0.6158, 0.5101, 0.6158, 0.5101, 0.6158, 0.5101, 0.6158, 0.5101, 0.6158, 0.5101, 0.6158, 0.5101, 0.6158, 0.5101, 0.6158, 0.5508, 0.6158, 0.5508, 0.6158, 0.5508, 0.6158, 0.5508, 0.6158, 0.0, 0.0, 0.0, 0.0, 0.0, 0.0, 0.0, 0.0, 0.0, 0.0, 0.0, 0.0, 0.0, 0.0, 0.0, 0.0, 0.0, 0.0, 0.0, 0.0, 0.0, 0.0, 0.0, 0.0, 0.0, 0.0, 0.0, 0.0, 0.0, 0.0, 0.0, 0.0, 0.6345, 0.5499, 0.6067, 0.6158, 0.6067, 0.6158, 0.6345, 0.5499, 0.6556, 0.5, 0.6387, 0.5, 0.6387, 0.5, 0.6556, 0.5, 0.4499, 0.6158, 0.5101, 0.6158, 0.5101, 0.6158, 0.4499, 0.6158, 0.6556, 0.5, 0.6556, 0.5, 0.6556, 0.5, 0.6556, 0.5, 0.6067, 0.6158, 0.6067, 0.6158, 0.6067, 0.6158, 0.6067, 0.6158, 0.5508, 0.6158, 0.5101, 0.6158, 0.5101, 0.6158, 0.5508, 0.6158, 0.0, 0.0, 0.0, 0.0, 0.0, 0.0, 0.0, 0.0, 0.0, 0.0, 0.0, 0.0, 0.0, 0.0, 0.0, 0.0, 0.0, 0.0, 0.0, 0.0, 0.0, 0.0, 0.0, 0.0, 0.0, 0.0, 0.0, 0.0, 0.0, 0.0, 0.0, 0.0, 0.6387, 0.5, 0.6556, 0.5, 0.6345, 0.5499, 0.6199, 0.5499, 0.0, 0.0, 0.0, 0.0, 0.0, 0.0, 0.0, 0.0, 0.6387, 0.5, 0.6199, 0.5499, 0.6199, 0.5499, 0.6387, 0.5, 0.6067, 0.6158, 0.6067, 0.6158, 0.6067, 0.6158, 0.6067, 0.6158, 0.0, 0.0, 0.0, 0.0, 0.0, 0.0, 0.0, 0.0, 0.6556, 0.5, 0.6556, 0.5, 0.6556, 0.5, 0.6556, 0.5, 0.6067, 0.6158, 0.6067, 0.6158, 0.6067, 0.6158, 0.6067, 0.6158, 0.0, 0.0, 0.0, 0.0, 0.0, 0.0, 0.0, 0.0, 0.0, 0.0, 0.0, 0.0, 0.0, 0.0, 0.0, 0.0, 0.6199, 0.5499, 0.6345, 0.5499, 0.6067, 0.6158, 0.595, 0.6158, 0.5154, 0.5, 0.4279, 0.5, 0.4279, 0.5, 0.5154, 0.5, 0.595, 0.6158, 0.6067, 0.6158, 0.6067, 0.6158, 0.595, 0.6158, 0.6067, 0.6158, 0.6345, 0.5499, 0.6345, 0.5499, 0.6067, 0.6158, 0.595, 0.6158, 0.6067, 0.6158, 0.6067, 0.6158, 0.595, 0.6158, 0.595, 0.6158, 0.6067, 0.6158, 0.6067, 0.6158, 0.595, 0.6158, 0.595, 0.6158, 0.6067, 0.6158, 0.6067, 0.6158, 0.595, 0.6158, 0.595, 0.6158, 0.6067, 0.6158, 0.6067, 0.6158, 0.595, 0.6158, 0.595, 0.6158, 0.6067, 0.6158, 0.6067, 0.6158, 0.595, 0.6158, 0.6067, 0.6158, 0.6067, 0.6158, 0.6067, 0.6158, 0.6067, 0.6158, 0.6067, 0.6158, 0.6067, 0.6158, 0.6067, 0.6158, 0.6067, 0.6158, 0.6067, 0.6158, 0.6067, 0.6158, 0.6067, 0.6158, 0.6067, 0.6158, 0.6067, 0.6158, 0.6067, 0.6158, 0.6067, 0.6158, 0.6067, 0.6158, 0.0, 0.0, 0.0, 0.0, 0.0, 0.0, 0.0, 0.0, 0.6067, 0.6158, 0.6067, 0.6158, 0.6067, 0.6158, 0.6067, 0.6158, 0.6067, 0.6158, 0.6067, 0.6158, 0.6067, 0.6158, 0.6067, 0.6158, 0.6067, 0.6158, 0.6067, 0.6158, 0.6067, 0.6158, 0.6067, 0.6158, 0.5101, 0.6158, 0.5508, 0.6158, 0.5508, 0.6158, 0.5101, 0.6158, 0.5101, 0.6158, 0.5508, 0.6158, 0.5508, 0.6158, 0.5101, 0.6158, 0.5101, 0.6158, 0.5508, 0.6158, 0.5508, 0.6158, 0.5101, 0.6158, 0.5101, 0.6158, 0.5508, 0.6158, 0.5508, 0.6158, 0.5101, 0.6158, 0.6387, 0.5, 0.5745, 0.5, 0.5745, 0.5, 0.6387, 0.5, 0.5131, 0.5499, 0.5643, 0.5499, 0.5508, 0.6158, 0.5101, 0.6158, 0.4499, 0.6158, 0.5101, 0.6158, 0.5101, 0.6158, 0.4499, 0.6158, 0.4499, 0.6158, 0.5101, 0.6158, 0.5101, 0.6158, 0.4499, 0.6158, 0.4499, 0.6158, 0.5101, 0.6158, 0.5101, 0.6158, 0.4499, 0.6158, 0.4499, 0.6158, 0.5101, 0.6158, 0.5101, 0.6158, 0.4499, 0.6158, 0.6067, 0.6158, 0.6067, 0.6158, 0.6067, 0.6158, 0.6067, 0.6158, 0.5745, 0.5, 0.5154, 0.5, 0.5154, 0.5, 0.5745, 0.5, 0.5154, 0.5, 0.5745, 0.5, 0.5643, 0.5499, 0.5131, 0.5499, 0.4499, 0.6158, 0.5101, 0.6158, 0.5101, 0.6158, 0.4499, 0.6158, 0.595, 0.6158, 0.6067, 0.6158, 0.6067, 0.6158, 0.595, 0.6158, 0.5508, 0.6158, 0.595, 0.6158, 0.595, 0.6158, 0.5508, 0.6158, 0.5745, 0.5, 0.6387, 0.5, 0.6199, 0.5499, 0.5643, 0.5499, 0.6556, 0.5, 0.6387, 0.5, 0.6387, 0.5, 0.6556, 0.5, 0.6067, 0.6158, 0.6067, 0.6158, 0.6067, 0.6158, 0.6067, 0.6158, 0.5508, 0.6158, 0.595, 0.6158, 0.595, 0.6158, 0.5508, 0.6158, 0.5508, 0.6158, 0.595, 0.6158, 0.595, 0.6158, 0.5508, 0.6158, 0.5508, 0.6158, 0.595, 0.6158, 0.595, 0.6158, 0.5508, 0.6158, 0.5508, 0.6158, 0.595, 0.6158, 0.595, 0.6158, 0.5508, 0.6158, 0.5508, 0.6158, 0.595, 0.6158, 0.595, 0.6158, 0.5508, 0.6158, 0.5508, 0.6158, 0.595, 0.6158, 0.595, 0.6158, 0.5508, 0.6158, 0.5643, 0.5499, 0.6199, 0.5499, 0.595, 0.6158, 0.5508, 0.6158, 0.5508, 0.6158, 0.5101, 0.6158, 0.5101, 0.6158, 0.5508, 0.6158, 0.5508, 0.6158, 0.5508, 0.6158, 0.5508, 0.6158, 0.5508, 0.6158, 0.5508, 0.6158, 0.5101, 0.6158, 0.5101, 0.6158, 0.5508, 0.6158, 0.5508, 0.6158, 0.5508, 0.6158, 0.5508, 0.6158, 0.5508, 0.6158, 0.5101, 0.6158, 0.5508, 0.6158, 0.5508, 0.6158, 0.5101, 0.6158, 0.5101, 0.6158, 0.5508, 0.6158, 0.5508, 0.6158, 0.5101, 0.6158, 0.5101, 0.6158, 0.5508, 0.6158, 0.5508, 0.6158, 0.5101, 0.6158, 0.5508, 0.6158, 0.5508, 0.6158, 0.5508, 0.6158, 0.5508, 0.6158, 0.6556, 0.5, 0.6556, 0.5, 0.6556, 0.5, 0.6556, 0.5, 0.5508, 0.6158, 0.5508, 0.6158, 0.5508, 0.6158, 0.5508, 0.6158, 0.6067, 0.6158, 0.6067, 0.6158, 0.6067, 0.6158, 0.6067, 0.6158, 0.6556, 0.5, 0.6345, 0.5499, 0.6345, 0.5499, 0.6556, 0.5, 0.6067, 0.6158, 0.6067, 0.6158, 0.6067, 0.6158, 0.6067, 0.6158, 0.6067, 0.6158, 0.6067, 0.6158, 0.6067, 0.6158, 0.6067, 0.6158, 0.5101, 0.6158, 0.5101, 0.6158, 0.5101, 0.6158, 0.5101, 0.6158, 0.5508, 0.6158, 0.5101, 0.6158, 0.5101, 0.6158, 0.5508, 0.6158, 0.0, 0.0, 0.0, 0.0, 0.0, 0.0, 0.0, 0.0, 0.4499, 0.6158, 0.4499, 0.6158, 0.4499, 0.6158, 0.4499, 0.6158, 0.6199, 0.5499, 0.6199, 0.5499, 0.6199, 0.5499, 0.6199, 0.5499, 0.5508, 0.6158, 0.5508, 0.6158, 0.5508, 0.6158, 0.5508, 0.6158, 0.0, 0.0, 0.0, 0.0, 0.0, 0.0, 0.0, 0.0, 0.6345, 0.5499, 0.6067, 0.6158, 0.6067, 0.6158, 0.6345, 0.5499, 0.6067, 0.6158, 0.6067, 0.6158, 0.6067, 0.6158, 0.6067, 0.6158, 0.6067, 0.6158, 0.6067, 0.6158, 0.6067, 0.6158, 0.6067, 0.6158, 0.6556, 0.5, 0.6556, 0.5, 0.6556, 0.5, 0.6556, 0.5, 0.6067, 0.6158, 0.6067, 0.6158, 0.6067, 0.6158, 0.6067, 0.6158, 0.0, 0.0, 0.0, 0.0, 0.0, 0.0, 0.0, 0.0, 0.6556, 0.5, 0.6556, 0.5, 0.6556, 0.5, 0.6556, 0.5, 0.7499, 0.5943, 0.7499, 0.5943, 0.7499, 0.5943, 0.7499, 0.5943, 0.7547, 0.4593, 0.7582, 0.3571, 0.7582, 0.3571, 0.7547, 0.4593, 0.7499, 0.5943, 0.7499, 0.5943, 0.7499, 0.5943, 0.7499, 0.5943, 0.7499, 0.5943, 0.7547, 0.4593, 0.7547, 0.4593, 0.7499, 0.5943, 0.7499, 0.5943, 0.7499, 0.5943, 0.7499, 0.5943, 0.7499, 0.5943])
me_cube.materials.append(mat_material)
me_cube.use_mirror_vertex_groups = False
me_cube.update()

# ---- objects
ob_cube = bpy.data.objects.new('Cube', me_cube)
ob_light = bpy.data.objects.new('Light', light_light)
ob_camera = bpy.data.objects.new('Camera', cam_camera)
ob_empty = bpy.data.objects.new('Empty', None)

# ---- transforms, parenting, visibility, modifiers, constraints
ob_cube.location = (0.0, 0.0, 0.0)
ob_cube.lock_rotations_4d = False
ob_cube.empty_display_type = 'ARROWS'
ob_cube.lineart.crease_threshold = 0.0
_m = ob_cube.modifiers.new('Mirror', 'MIRROR')
_m.use_clip = True
ob_light.location = (4.076, 1.005, 5.904)
ob_light.rotation_euler = (0.6503, 0.05522, 1.866)
ob_light.lock_rotations_4d = False
ob_light.empty_display_type = 'ARROWS'
ob_light.color = (0.0, 0.0, 0.0, 0.0)
ob_light.lineart.crease_threshold = 0.0
ob_camera.location = (7.359, -6.926, 4.958)
ob_camera.rotation_euler = (1.109, 0.0, 0.8149)
ob_camera.lock_rotations_4d = False
ob_camera.empty_display_type = 'ARROWS'
ob_camera.color = (0.0, 0.0, 0.0, 0.0)
ob_camera.display_type = 'WIRE'
ob_camera.lineart.crease_threshold = 0.0
ob_empty.location = (0.0, 0.0, 0.0)
ob_empty.rotation_euler = (1.571, -0.0, 1.571)
ob_empty.empty_display_type = 'IMAGE'
ob_empty.empty_display_size = 5.0
ob_empty.empty_image_depth = 'BACK'
ob_empty.show_empty_image_perspective = False
ob_empty.empty_image_side = 'FRONT'

# ---- collection membership
col_collection.objects.link(ob_cube)
col_collection.objects.link(ob_light)
col_collection.objects.link(ob_camera)
col_collection.objects.link(ob_empty)

# ---- scene / render settings (as saved in the file)
scene.camera = ob_camera
scene.frame_start = 1; scene.frame_end = 250; scene.frame_set(-29)
scene.render.engine = 'BLENDER_EEVEE_NEXT'
scene.render.bake_bias = 0.0
scene.render.bake_samples = 0
scene.cycles.sampling_pattern = 'TABULATED_SOBOL'
scene.eevee.use_volume_custom_range = False
bpy.context.view_layer.update()

